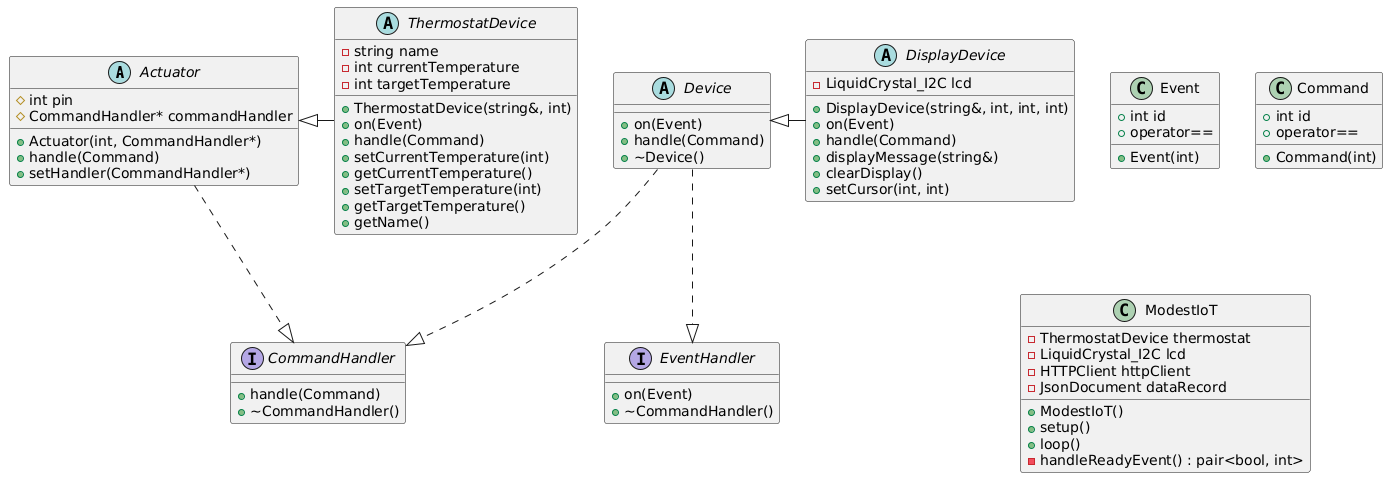

The diagram above was rendered by PlantUML. Its source (embedded in the PNG):
@startuml
abstract class Actuator {
  #int pin
  #CommandHandler* commandHandler
  
  + Actuator(int, CommandHandler*)
  + handle(Command)
  + setHandler(CommandHandler*)
}

interface CommandHandler {
  + handle(Command)
  + ~CommandHandler()
}

interface EventHandler {
  + on(Event)
  + ~CommandHandler()
}

class Event {
  + int id
  + operator==
  + Event(int)
}

class Command {
  + int id
  + operator==
  + Command(int)
}

abstract class Device {
  + on(Event)
  + handle(Command)
  + ~Device()
}

abstract class DisplayDevice {
   - LiquidCrystal_I2C lcd
   + DisplayDevice(string&, int, int, int)
   + on(Event)
   + handle(Command)
   + displayMessage(string&)
   + clearDisplay()
   + setCursor(int, int)
}

abstract class ThermostatDevice {
  - string name
  - int currentTemperature
  - int targetTemperature

  + ThermostatDevice(string&, int)
  + on(Event)
  + handle(Command)
  + setCurrentTemperature(int)
  + getCurrentTemperature()
  + setTargetTemperature(int)
  + getTargetTemperature()
  + getName()
}

class ModestIoT {
  - ThermostatDevice thermostat
  - LiquidCrystal_I2C lcd
  - HTTPClient httpClient
  - JsonDocument dataRecord

  + ModestIoT()
  + setup()
  + loop()
  - handleReadyEvent() : pair<bool, int>
}

Actuator <|- ThermostatDevice
Device <|- DisplayDevice

Actuator ..|> CommandHandler
Device ..|> EventHandler
Device ..|> CommandHandler
@enduml